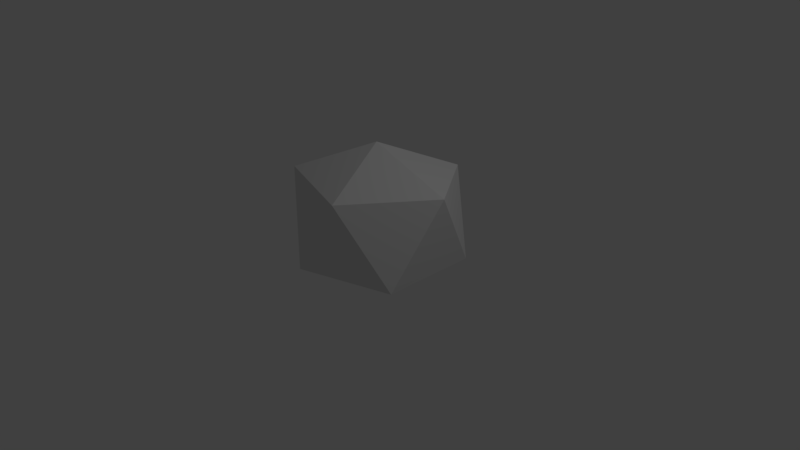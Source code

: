 # Source: SmallBoulder.blend  (saved by Blender 2.79.0; exported with 4.5.12 LTS)
import bpy
from mathutils import Matrix  # noqa: F401  (used for matrix-valued properties, if any)

bpy.ops.wm.read_factory_settings(use_empty=True)
scene = bpy.context.scene
scene.name = 'Scene'

# ---- collections
col_collection_1 = bpy.data.collections.new('Collection 1'); scene.collection.children.link(col_collection_1)

# ---- world
world_world = bpy.data.worlds.new('World'); scene.world = world_world
world_world.color = (0.05088, 0.05088, 0.05088)
world_world.use_sun_shadow = False
world_world.sun_shadow_jitter_overblur = 0.0
world_world.cycles.sampling_method = 'MANUAL'

# ---- cameras
cam_camera = bpy.data.cameras.new('Camera')
cam_camera.clip_end = 100.0
cam_camera.lens = 35.0
cam_camera.sensor_width = 32.0
cam_camera.sensor_height = 18.0
cam_camera.ortho_scale = 7.314
cam_camera.dof.focus_distance = 0.0
cam_camera.dof.aperture_fstop = 128.0

# ---- lights
light_lamp = bpy.data.lights.new('Lamp', 'POINT')
light_lamp.transmission_factor = 0.0
light_lamp.cutoff_distance = 30.0
light_lamp.energy = 100.0
light_lamp.shadow_buffer_clip_start = 1.001
light_lamp.shadow_soft_size = 0.1
light_lamp.shadow_maximum_resolution = 0.006
light_lamp.use_absolute_resolution = True

# ---- meshes
me_icosphere = bpy.data.meshes.new('Icosphere')
me_icosphere.from_pydata([(0.07477, 0.08495, 1.538), (1.154, 0.1593, 1.105), (0.5607, 1.014, 1.119), (-0.7228, 0.5966, 1.119), (-0.8421, -0.4893, 1.105), (0.3916, -0.8901, 1.105), (0.9433, 0.8078, 0.00171), (-0.1488, 1.014, -0.02914), (-1.241, 0.01728, -0.1441), (-0.2903, -0.8901, 0.00171), (0.9433, -0.4893, 0.00171)], [], [(1, 2, 0), (2, 3, 0), (3, 4, 0), (4, 5, 0), (5, 1, 0), (6, 2, 1), (7, 3, 2), (8, 4, 3), (9, 5, 4), (10, 1, 5), (6, 7, 2), (7, 8, 3), (8, 9, 4), (9, 10, 5), (10, 6, 1)])
_ca = me_icosphere.color_attributes.new('Col', 'BYTE_COLOR', 'CORNER')
_ca.data.foreach_set('color', [0.2051, 0.2051, 0.2051, 1.0, 0.2051, 0.2051, 0.2051, 1.0, 0.2051, 0.2051, 0.2051, 1.0, 0.2051, 0.2051, 0.2051, 1.0, 0.2051, 0.2051, 0.2051, 1.0, 0.2051, 0.2051, 0.2051, 1.0, 0.2051, 0.2051, 0.2051, 1.0, 0.2051, 0.2051, 0.2051, 1.0, 0.2051, 0.2051, 0.2051, 1.0, 0.2051, 0.2051, 0.2051, 1.0, 0.2051, 0.2051, 0.2051, 1.0, 0.2051, 0.2051, 0.2051, 1.0, 0.2051, 0.2051, 0.2051, 1.0, 0.2051, 0.2051, 0.2051, 1.0, 0.2051, 0.2051, 0.2051, 1.0, 0.2051, 0.2051, 0.2051, 1.0, 0.1981, 0.1981, 0.1981, 1.0, 0.2051, 0.2051, 0.2051, 1.0, 0.2051, 0.2051, 0.2051, 1.0, 0.2016, 0.2016, 0.2016, 1.0, 0.1981, 0.1981, 0.1981, 1.0, 0.2051, 0.2051, 0.2051, 1.0, 0.2051, 0.2051, 0.2051, 1.0, 0.2051, 0.2051, 0.2051, 1.0, 0.2051, 0.2051, 0.2051, 1.0, 0.2051, 0.2051, 0.2051, 1.0, 0.2051, 0.2051, 0.2051, 1.0, 0.2051, 0.2051, 0.2051, 1.0, 0.2051, 0.2051, 0.2051, 1.0, 0.2051, 0.2051, 0.2051, 1.0, 0.2051, 0.2051, 0.2051, 1.0, 0.2051, 0.2051, 0.2051, 1.0, 0.1981, 0.1981, 0.1981, 1.0, 0.2051, 0.2051, 0.2051, 1.0, 0.2051, 0.2051, 0.2051, 1.0, 0.2051, 0.2051, 0.2051, 1.0, 0.2051, 0.2051, 0.2051, 1.0, 0.2051, 0.2051, 0.2051, 1.0, 0.2051, 0.2051, 0.2051, 1.0, 0.2051, 0.2051, 0.2051, 1.0, 0.2051, 0.2051, 0.2051, 1.0, 0.2051, 0.2051, 0.2051, 1.0, 0.2051, 0.2051, 0.2051, 1.0, 0.1946, 0.1946, 0.1946, 1.0, 0.1946, 0.1946, 0.1946, 1.0])
me_icosphere.use_remesh_preserve_volume = False
me_icosphere.use_remesh_preserve_attributes = False
me_icosphere.use_mirror_vertex_groups = False
me_icosphere.update()

# ---- objects
ob_icosphere = bpy.data.objects.new('Icosphere', me_icosphere)
ob_lamp = bpy.data.objects.new('Lamp', light_lamp)
ob_camera = bpy.data.objects.new('Camera', cam_camera)

# ---- transforms, parenting, visibility, modifiers, constraints
ob_icosphere.location = (0.0, 0.0, 0.0)
ob_icosphere.lineart.crease_threshold = 0.0
ob_lamp.location = (4.076, 1.005, 5.904)
ob_lamp.rotation_euler = (0.6503, 0.05522, 1.866)
ob_lamp.lock_rotations_4d = False
ob_lamp.empty_display_type = 'ARROWS'
ob_lamp.color = (0.0, 0.0, 0.0, 0.0)
ob_lamp.lineart.crease_threshold = 0.0
ob_camera.location = (7.481, -6.508, 5.344)
ob_camera.rotation_euler = (1.109, 0.0, 0.8149)
ob_camera.lock_rotations_4d = False
ob_camera.empty_display_type = 'ARROWS'
ob_camera.color = (0.0, 0.0, 0.0, 0.0)
ob_camera.display_type = 'WIRE'
ob_camera.lineart.crease_threshold = 0.0

# ---- collection membership
col_collection_1.objects.link(ob_icosphere)
col_collection_1.objects.link(ob_lamp)
col_collection_1.objects.link(ob_camera)

# ---- scene / render settings (as saved in the file)
scene.camera = ob_camera
scene.frame_start = 1; scene.frame_end = 250; scene.frame_set(1)
scene.render.engine = 'BLENDER_EEVEE_NEXT'
scene.render.resolution_percentage = 50
scene.render.dither_intensity = 0.0
scene.cycles.use_denoising = False
scene.cycles.samples = 128
scene.cycles.sampling_pattern = 'TABULATED_SOBOL'
scene.cycles.use_adaptive_sampling = False
scene.cycles.use_light_tree = False
scene.cycles.blur_glossy = 0.0
scene.cycles.sample_clamp_indirect = 0.0
scene.view_settings.view_transform = 'Standard'
bpy.context.view_layer.update()
